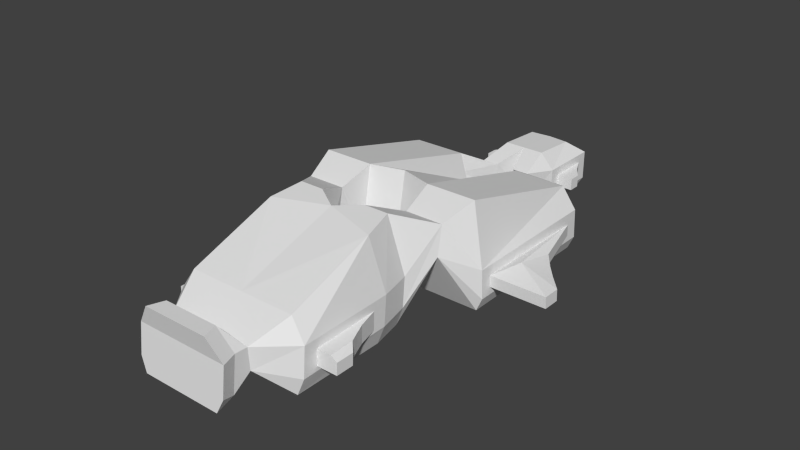 # Source: elite.blend  (saved by Blender 2.64.2; exported with 4.5.12 LTS)
import bpy
from mathutils import Matrix  # noqa: F401  (used for matrix-valued properties, if any)

bpy.ops.wm.read_factory_settings(use_empty=True)
scene = bpy.context.scene
scene.name = 'Scene'

# ---- collections
col_collection_14 = bpy.data.collections.new('Collection 14'); scene.collection.children.link(col_collection_14)

# ---- world
world_world = bpy.data.worlds.new('World'); scene.world = world_world
world_world.color = (0.05088, 0.05088, 0.05088)
world_world.use_sun_shadow = False
world_world.sun_shadow_jitter_overblur = 0.0
world_world.cycles.sampling_method = 'MANUAL'
world_world.cycles.sample_map_resolution = 256

# ---- meshes
me_cube_001 = bpy.data.meshes.new('Cube.001')
me_cube_001.from_pydata([(2.455, 21.2, 0.0), (0.0, 21.2, 0.0), (2.455, 25.66, 0.0), (0.0, 25.66, 0.0), (2.838, 16.04, 0.08274), (8.086, 16.04, 0.08274), (2.838, 3.336, -0.02585), (8.086, 3.336, -0.02585), (2.077, -2.092, 0.0), (4.824, -2.092, 0.0), (0.0, -3.391, 0.0), (5.395, -4.792, 0.0), (0.0, -12.89, 0.0), (5.395, -12.89, 0.0), (0.0, -15.24, 2.376), (0.0, -16.87, 0.6196), (3.024, -16.87, 0.6196), (0.0, -18.22, 0.6417), (3.48, -18.22, 0.6417), (3.012, 21.2, 1.221), (0.0, 21.2, 1.221), (3.012, 26.52, 1.221), (0.0, 26.52, 1.221), (2.251, 18.94, 1.75), (0.8675, 18.94, 1.75), (2.838, 15.97, 1.268), (8.642, 15.97, 1.268), (2.838, 3.264, 1.16), (8.642, 3.264, 1.16), (3.171, 0.6305, 5.053), (6.447, 0.6305, 5.053), (2.077, -1.994, 1.623), (5.381, -1.994, 1.623), (0.0, -3.293, 1.599), (5.951, -4.694, 1.573), (5.951, -12.79, 1.422), (3.58, -15.24, 2.376), (3.58, -16.79, 1.298), (0.0, -18.08, 1.819), (4.036, -18.08, 1.819), (3.012, 21.2, 3.768), (0.0, 21.2, 3.768), (3.012, 26.52, 3.768), (0.0, 26.52, 3.768), (2.251, 18.34, 4.226), (0.8675, 18.34, 4.226), (2.838, 15.82, 3.79), (8.642, 15.82, 3.79), (2.838, 3.111, 3.681), (8.642, 3.111, 3.681), (3.171, 1.077, 7.54), (6.447, 1.077, 7.54), (2.077, -1.786, 4.137), (5.381, -1.786, 4.137), (0.0, -3.085, 4.112), (5.951, -4.486, 4.086), (5.951, -12.59, 3.935), (3.58, -15.36, 4.258), (3.58, -16.44, 4.301), (0.0, -17.79, 4.324), (4.036, -17.79, 4.324), (1.803, 21.2, 5.104), (0.0, 21.2, 5.104), (1.803, 25.16, 4.853), (0.0, 25.33, 4.853), (2.838, 15.71, 5.601), (7.433, 15.71, 5.601), (2.838, 3.934, 8.622), (7.191, 3.934, 8.622), (2.077, -2.212, 8.947), (4.172, -2.212, 8.947), (0.0, -3.493, 8.731), (4.742, -4.874, 8.498), (0.0, -12.44, 5.74), (4.742, -12.44, 5.74), (0.0, -15.36, 4.258), (0.0, -16.8, 6.109), (2.371, -16.8, 6.109), (0.0, -18.15, 6.131), (2.827, -18.15, 6.131), (5.951, -5.824, 1.8), (5.951, -11.5, 1.8), (5.951, -5.775, 3.344), (5.951, -11.46, 3.169), (6.415, -7.609, 1.8), (6.415, -11.5, 1.8), (6.415, -7.56, 3.289), (6.415, -11.46, 3.169), (6.777, -8.489, 1.8), (6.777, -11.5, 1.8), (6.777, -8.44, 3.262), (6.777, -11.46, 3.169), (7.176, -9.41, 1.8), (7.176, -11.5, 1.8), (7.176, -9.361, 3.234), (7.176, -11.46, 3.169), (7.696, -9.95, 1.8), (7.696, -11.5, 1.8), (7.696, -9.901, 2.8), (7.696, -11.46, 2.8), (8.642, 14.91, 1.8), (8.642, 4.225, 1.8), (8.642, 14.86, 2.8), (8.642, 4.17, 2.8), (11.31, 8.215, 1.8), (11.31, 4.225, 1.8), (11.31, 8.16, 2.8), (11.31, 4.17, 2.8), (10.15, 4.17, 2.8), (10.15, 9.698, 2.8), (10.15, 4.225, 1.8), (10.15, 9.753, 1.8), (12.32, 7.02, 1.8), (12.32, 4.225, 1.8), (12.32, 6.965, 2.8), (12.32, 4.17, 2.8), (13.54, 5.688, 1.8), (13.54, 4.225, 1.8), (13.54, 5.633, 2.8), (13.54, 4.17, 2.8), (3.012, 22.13, 1.979), (3.012, 25.59, 1.979), (3.012, 22.13, 3.01), (3.012, 25.59, 3.01), (4.449, 22.13, 1.979), (4.449, 23.15, 1.979), (4.449, 22.13, 3.01), (4.449, 23.15, 3.01), (3.687, 24.23, 3.01), (3.687, 22.13, 3.01), (3.687, 24.23, 1.979), (3.687, 22.13, 1.979), (0.0, 13.16, -0.6175), (0.0, 4.115, 0.1634), (0.0, 13.09, 0.5679), (0.0, 4.043, 1.349), (0.0, 12.94, 3.09), (0.0, 3.89, 3.871), (0.0, 12.83, 4.9), (0.0, 4.735, 8.622), (9.742, 6.616, 3.239)], [], [(2, 0, 1, 3), (49, 51, 30, 28), (57, 58, 37, 36), (36, 37, 16), (30, 32, 9), (34, 35, 13, 11), (27, 6, 29), (0, 23, 24, 1), (0, 2, 21, 19), (37, 39, 18, 16), (6, 7, 30, 29), (24, 20, 1), (13, 35, 36), (8, 10, 33, 31), (5, 23, 26), (32, 34, 11, 9), (7, 28, 30), (23, 0, 19), (17, 18, 39, 38), (40, 42, 63, 61), (65, 67, 68, 66), (82, 83, 87, 86), (29, 31, 52, 50), (24, 25, 46, 45), (122, 120, 131, 129), (58, 60, 39, 37), (51, 53, 32, 30), (44, 47, 26, 23), (38, 39, 60, 59), (56, 57, 36, 35), (31, 33, 54, 52), (110, 108, 103, 101), (20, 24, 45, 41), (53, 55, 34, 32), (27, 29, 50, 48), (23, 19, 40, 44), (63, 64, 62, 61), (65, 45, 46), (62, 41, 45), (77, 79, 60, 58), (48, 50, 67), (44, 61, 62, 45), (59, 60, 79, 78), (76, 78, 79, 77), (52, 54, 71, 69), (66, 68, 49, 47), (61, 44, 40), (70, 72, 55, 53), (44, 66, 47), (77, 57, 75, 76), (50, 52, 69), (72, 74, 56, 55), (4, 24, 23, 5), (24, 4, 25), (31, 29, 8), (29, 30, 9, 8), (51, 70, 53), (68, 51, 49), (68, 67, 50, 51), (74, 57, 56), (57, 77, 58), (74, 73, 75, 57), (70, 69, 71, 72), (72, 71, 73, 74), (15, 16, 18, 17), (36, 14, 12, 13), (36, 16, 15, 14), (8, 9, 11, 13, 12, 10), (4, 5, 7, 6), (80, 81, 35, 34), (83, 82, 55, 56), (81, 83, 56, 35), (82, 80, 34, 55), (88, 89, 85, 84), (83, 81, 85, 87), (80, 82, 86, 84), (84, 85, 81, 80), (88, 90, 94, 92), (86, 87, 91, 90), (87, 85, 89, 91), (84, 86, 90, 88), (92, 94, 98, 96), (92, 93, 89, 88), (90, 91, 95, 94), (91, 89, 93, 95), (98, 99, 97, 96), (96, 97, 93, 92), (94, 95, 99, 98), (95, 93, 97, 99), (114, 112, 104, 106), (113, 115, 107, 105), (117, 119, 115, 113), (105, 107, 108, 110), (111, 110, 101, 100), (109, 111, 100, 102), (106, 104, 111, 109), (100, 101, 28, 26), (103, 102, 47, 49), (101, 103, 49, 28), (102, 100, 26, 47), (118, 119, 117, 116), (118, 116, 112, 114), (129, 131, 124, 126), (131, 130, 125, 124), (126, 127, 128, 129), (126, 124, 125, 127), (121, 123, 128, 130), (129, 128, 123, 122), (120, 121, 130, 131), (130, 128, 127, 125), (121, 120, 19, 21), (122, 123, 42, 40), (123, 121, 21, 42), (120, 122, 40, 19), (5, 26, 28, 7), (110, 111, 104, 105), (138, 139, 67, 65), (46, 25, 134, 136), (139, 137, 48, 67), (136, 138, 65, 46), (4, 6, 133, 132), (25, 4, 132, 134), (27, 48, 137, 135), (6, 27, 135, 133), (45, 65, 66, 44), (51, 50, 69, 70), (21, 2, 3, 22), (42, 21, 22, 43), (63, 42, 43, 64), (140, 119, 118), (102, 103, 140), (118, 114, 140), (140, 103, 108), (107, 115, 140), (140, 109, 102), (140, 108, 107), (114, 106, 140), (140, 106, 109), (140, 115, 119), (105, 104, 112, 113), (112, 116, 117, 113)])
me_cube_001.use_remesh_preserve_volume = False
me_cube_001.use_remesh_preserve_attributes = False
me_cube_001.use_mirror_vertex_groups = False
me_cube_001.update()

# ---- objects
ob_cube = bpy.data.objects.new('Cube', me_cube_001)

# ---- transforms, parenting, visibility, modifiers, constraints
ob_cube.location = (0.0, 0.0, 0.0)
ob_cube.lineart.crease_threshold = 0.0
_m = ob_cube.modifiers.new('Mirror', 'MIRROR')

# ---- collection membership
col_collection_14.objects.link(ob_cube)

# ---- scene / render settings (as saved in the file)
scene.frame_start = 1; scene.frame_end = 250; scene.frame_set(0)
scene.render.engine = 'BLENDER_EEVEE_NEXT'
scene.render.image_settings.color_mode = 'RGB'
scene.render.image_settings.compression = 90
scene.render.resolution_percentage = 50
scene.render.dither_intensity = 0.0
scene.render.bake_margin = 2
scene.render.bake_bias = 0.0
scene.cycles.use_denoising = False
scene.cycles.samples = 10
scene.cycles.sampling_pattern = 'TABULATED_SOBOL'
scene.cycles.light_sampling_threshold = 0.0
scene.cycles.use_adaptive_sampling = False
scene.cycles.use_light_tree = False
scene.cycles.blur_glossy = 0.0
scene.cycles.volume_bounces = 1
scene.cycles.pixel_filter_type = 'GAUSSIAN'
scene.cycles.sample_clamp_indirect = 0.0
scene.view_settings.view_transform = 'Standard'
bpy.context.view_layer.update()

# ---- added for rendering (the .blend has no active camera and no usable light): camera, sun
cam_auto = bpy.data.cameras.new('AutoCamera')
cam_auto.lens = 50.0
cam_auto.sensor_width = 36.0
cam_auto.clip_end = 1000.0
ob_auto_camera = bpy.data.objects.new('AutoCamera', cam_auto)
scene.collection.objects.link(ob_auto_camera)
ob_auto_camera.location = (49.1951, -54.887, 43.521)
ob_auto_camera.rotation_euler = (1.09748, -7.21219e-08, 0.694738)
scene.camera = ob_auto_camera
light_auto_sun = bpy.data.lights.new('AutoSun', 'SUN')
light_auto_sun.energy = 3.0
light_auto_sun.angle = 0.0523599
ob_auto_sun = bpy.data.objects.new('AutoSun', light_auto_sun)
scene.collection.objects.link(ob_auto_sun)
ob_auto_sun.rotation_euler = (0.872665, 0.174533, 0.523599)
bpy.context.view_layer.update()
